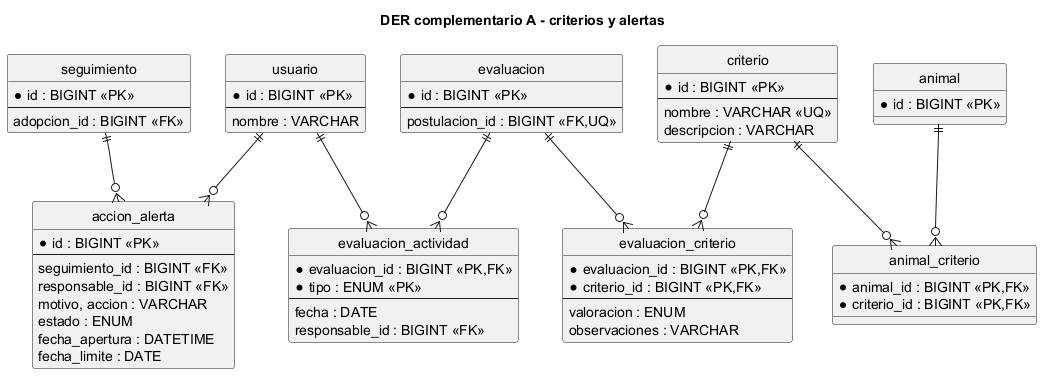

The diagram above was rendered by PlantUML. Its source (embedded in the PNG):
@startuml
title DER complementario A - criterios y alertas
skinparam monochrome true
hide circle
entity evaluacion {
 * id : BIGINT <<PK>>
 --
 postulacion_id : BIGINT <<FK,UQ>>
}
entity evaluacion_actividad {
 * evaluacion_id : BIGINT <<PK,FK>>
 * tipo : ENUM <<PK>>
 --
 fecha : DATE
 responsable_id : BIGINT <<FK>>
}
entity animal {
 * id : BIGINT <<PK>>
}
entity criterio {
 * id : BIGINT <<PK>>
 --
 nombre : VARCHAR <<UQ>>
 descripcion : VARCHAR
}
entity animal_criterio {
 * animal_id : BIGINT <<PK,FK>>
 * criterio_id : BIGINT <<PK,FK>>
}
entity evaluacion_criterio {
 * evaluacion_id : BIGINT <<PK,FK>>
 * criterio_id : BIGINT <<PK,FK>>
 --
 valoracion : ENUM
 observaciones : VARCHAR
}
entity seguimiento {
 * id : BIGINT <<PK>>
 --
 adopcion_id : BIGINT <<FK>>
}
entity accion_alerta {
 * id : BIGINT <<PK>>
 --
 seguimiento_id : BIGINT <<FK>>
 responsable_id : BIGINT <<FK>>
 motivo, accion : VARCHAR
 estado : ENUM
 fecha_apertura : DATETIME
 fecha_limite : DATE
}
entity usuario {
 * id : BIGINT <<PK>>
 --
 nombre : VARCHAR
}
evaluacion ||--o{ evaluacion_criterio
evaluacion ||--o{ evaluacion_actividad
usuario ||--o{ evaluacion_actividad
animal ||--o{ animal_criterio
criterio ||--o{ animal_criterio
criterio ||--o{ evaluacion_criterio
seguimiento ||--o{ accion_alerta
usuario ||--o{ accion_alerta
@enduml